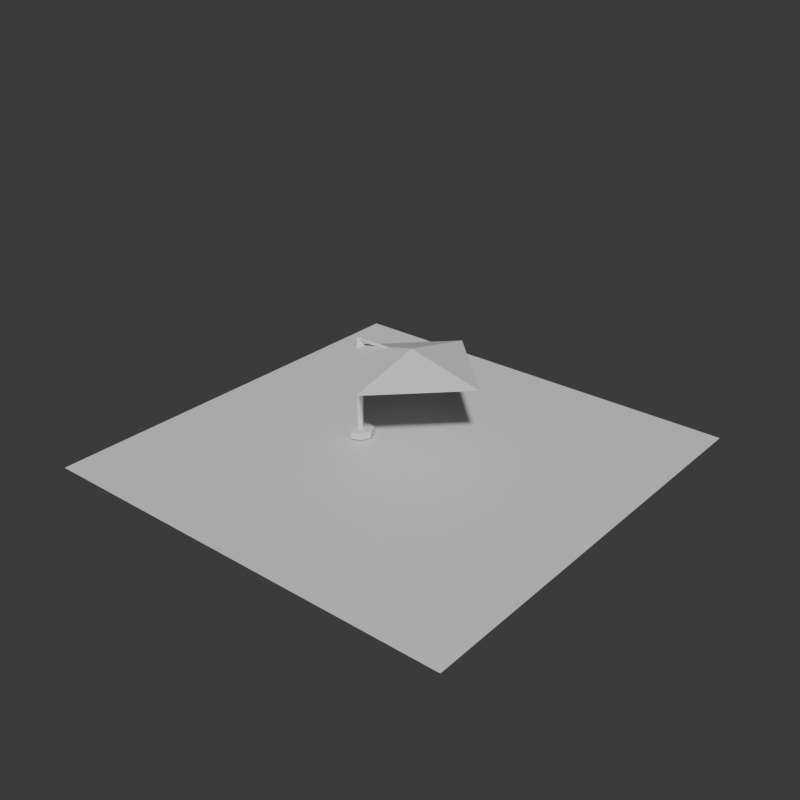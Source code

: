 # Source: cantilever-umbrella-massing.blend  (saved by Blender 5.2.44; exported with 4.5.12 LTS)
import bpy
from mathutils import Matrix  # noqa: F401  (used for matrix-valued properties, if any)

bpy.ops.wm.read_factory_settings(use_empty=True)
scene = bpy.context.scene
scene.name = 'Scene'

# ---- collections
col_collection = bpy.data.collections.new('Collection'); scene.collection.children.link(col_collection)

# ---- materials (node trees are filled in below, after node groups)
mat_cantilever_umbrella_massing_material = bpy.data.materials.new('cantilever-umbrella-massing-material')
mat_cantilever_umbrella_massing_material.diffuse_color = (0.5302, 0.5762, 0.5304, 1.0)
mat_cantilever_umbrella_massing_material.roughness = 0.93
mat_test_preview_ground_material = bpy.data.materials.new('test-preview-ground-material')
mat_test_preview_ground_material.diffuse_color = (0.14, 0.17, 0.18, 1.0)

# ---- material node trees
mat_cantilever_umbrella_massing_material.use_nodes = True; mat_cantilever_umbrella_massing_material.node_tree.nodes.clear()
_N = mat_cantilever_umbrella_massing_material.node_tree.nodes; _L = mat_cantilever_umbrella_massing_material.node_tree.links
n0 = _N.new('ShaderNodeBsdfPrincipled'); n0.name = 'Principled BSDF'; n0.location = (-200, 100)
n0.inputs[10].default_value = 0.005
n1 = _N.new('ShaderNodeOutputMaterial'); n1.name = 'Material Output'; n1.location = (200, 100)
_L.new(n0.outputs[0], n1.inputs[0])
n1.is_active_output = True
mat_test_preview_ground_material.use_nodes = True; mat_test_preview_ground_material.node_tree.nodes.clear()
_N = mat_test_preview_ground_material.node_tree.nodes; _L = mat_test_preview_ground_material.node_tree.links
n0 = _N.new('ShaderNodeBsdfPrincipled'); n0.name = 'Principled BSDF'; n0.location = (-200, 100)
n0.inputs[10].default_value = 0.005
n1 = _N.new('ShaderNodeOutputMaterial'); n1.name = 'Material Output'; n1.location = (200, 100)
_L.new(n0.outputs[0], n1.inputs[0])
n1.is_active_output = True

# ---- world
world_world = bpy.data.worlds.new('World'); scene.world = world_world
world_world.use_nodes = True; world_world.node_tree.nodes.clear()
_N = world_world.node_tree.nodes; _L = world_world.node_tree.links
n0 = _N.new('ShaderNodeOutputWorld'); n0.name = 'World Output'; n0.location = (200, 100)
n1 = _N.new('ShaderNodeBackground'); n1.name = 'Background'; n1.location = (-200, 100)
n1.inputs[0].default_value = (0.05088, 0.05088, 0.05088, 1.0)
_L.new(n1.outputs[0], n0.inputs[0])
n0.is_active_output = True
world_world.color = (0.035, 0.043, 0.045)
world_world.sun_shadow_jitter_overblur = 0.0

# ---- meshes
me_cantilever_umbrella_massing_mesh = bpy.data.meshes.new('cantilever-umbrella-massing-mesh')
me_cantilever_umbrella_massing_mesh.from_pydata([(-0.437, 0.02778, 0.0), (-0.437, 0.02778, 0.9037), (-0.4174, 0.01964, 0.0), (-0.4174, 0.01964, 0.9037), (-0.4093, 0.0, 0.0), (-0.4093, 0.0, 0.9037), (-0.4174, -0.01964, 0.0), (-0.4174, -0.01964, 0.9037), (-0.437, -0.02778, 0.0), (-0.437, -0.02778, 0.9037), (-0.4567, -0.01964, 0.0), (-0.4567, -0.01964, 0.9037), (-0.4648, 0.0, 0.0), (-0.4648, 0.0, 0.9037), (-0.4567, 0.01964, 0.0), (-0.4567, 0.01964, 0.9037), (-0.437, 0.01667, 0.8815), (0.1185, 0.01667, 0.8815), (-0.437, 0.01179, 0.8697), (0.1185, 0.01179, 0.8697), (-0.437, 0.0, 0.8648), (0.1185, 0.0, 0.8648), (-0.437, -0.01179, 0.8697), (0.1185, -0.01179, 0.8697), (-0.437, -0.01667, 0.8815), (0.1185, -0.01667, 0.8815), (-0.437, -0.01179, 0.8933), (0.1185, -0.01179, 0.8933), (-0.437, 0.0, 0.8981), (0.1185, 0.0, 0.8981), (-0.437, 0.01179, 0.8933), (0.1185, 0.01179, 0.8933), (-0.1746, 0.01296, 0.5703), (-0.418, 0.01296, 0.8593), (-0.1676, 0.009166, 0.5762), (-0.411, 0.009166, 0.8652), (-0.1647, 0.0, 0.5787), (-0.4081, 0.0, 0.8676), (-0.1676, -0.009166, 0.5762), (-0.411, -0.009166, 0.8652), (-0.1746, -0.01296, 0.5703), (-0.418, -0.01296, 0.8593), (-0.1816, -0.009166, 0.5644), (-0.425, -0.009166, 0.8534), (-0.1845, 0.0, 0.562), (-0.4279, 0.0, 0.8509), (-0.1816, 0.009166, 0.5644), (-0.425, 0.009166, 0.8534), (0.1185, 0.6593, 0.7963), (0.7778, 0.0, 0.7963), (0.1185, -0.6593, 0.7963), (-0.5407, 0.0, 0.7963), (0.1185, 0.0, 0.9519), (-0.437, 0.1148, 0.0), (-0.437, 0.1148, 0.05926), (-0.3559, 0.08119, 0.0), (-0.3559, 0.08119, 0.05926), (-0.3222, 0.0, 0.0), (-0.3222, 0.0, 0.05926), (-0.3559, -0.08119, 0.0), (-0.3559, -0.08119, 0.05926), (-0.437, -0.1148, 0.0), (-0.437, -0.1148, 0.05926), (-0.5182, -0.08119, 0.0), (-0.5182, -0.08119, 0.05926), (-0.5519, 0.0, 0.0), (-0.5519, 0.0, 0.05926), (-0.5182, 0.08119, 0.0), (-0.5182, 0.08119, 0.05926)], [], [(0, 1, 3, 2), (2, 3, 5, 4), (4, 5, 7, 6), (6, 7, 9, 8), (8, 9, 11, 10), (10, 11, 13, 12), (3, 1, 15, 13, 11, 9, 7, 5), (12, 13, 15, 14), (14, 15, 1, 0), (0, 2, 4, 6, 8, 10, 12, 14), (16, 17, 19, 18), (18, 19, 21, 20), (20, 21, 23, 22), (22, 23, 25, 24), (24, 25, 27, 26), (26, 27, 29, 28), (19, 17, 31, 29, 27, 25, 23, 21), (28, 29, 31, 30), (30, 31, 17, 16), (16, 18, 20, 22, 24, 26, 28, 30), (32, 33, 35, 34), (34, 35, 37, 36), (36, 37, 39, 38), (38, 39, 41, 40), (40, 41, 43, 42), (42, 43, 45, 44), (35, 33, 47, 45, 43, 41, 39, 37), (44, 45, 47, 46), (46, 47, 33, 32), (32, 34, 36, 38, 40, 42, 44, 46), (48, 52, 49), (49, 52, 50), (48, 49, 50, 51), (50, 52, 51), (51, 52, 48), (53, 54, 56, 55), (55, 56, 58, 57), (57, 58, 60, 59), (59, 60, 62, 61), (61, 62, 64, 63), (63, 64, 66, 65), (56, 54, 68, 66, 64, 62, 60, 58), (65, 66, 68, 67), (67, 68, 54, 53), (53, 55, 57, 59, 61, 63, 65, 67)])
_uv = me_cantilever_umbrella_massing_mesh.uv_layers.new(name='UVMap')
_uv.uv.foreach_set('vector', [1.0, 0.5, 1.0, 1.0, 0.875, 1.0, 0.875, 0.5, 0.875, 0.5, 0.875, 1.0, 0.75, 1.0, 0.75, 0.5, 0.75, 0.5, 0.75, 1.0, 0.625, 1.0, 0.625, 0.5, 0.625, 0.5, 0.625, 1.0, 0.5, 1.0, 0.5, 0.5, 0.5, 0.5, 0.5, 1.0, 0.375, 1.0, 0.375, 0.5, 0.375, 0.5, 0.375, 1.0, 0.25, 1.0, 0.25, 0.5, 0.4197, 0.4197, 0.25, 0.49, 0.08029, 0.4197, 0.01, 0.25, 0.08029, 0.08029, 0.25, 0.01, 0.4197, 0.08029, 0.49, 0.25, 0.25, 0.5, 0.25, 1.0, 0.125, 1.0, 0.125, 0.5, 0.125, 0.5, 0.125, 1.0, 0.0, 1.0, 0.0, 0.5, 0.75, 0.49, 0.9197, 0.4197, 0.99, 0.25, 0.9197, 0.08029, 0.75, 0.01, 0.5803, 0.08029, 0.51, 0.25, 0.5803, 0.4197, 1.0, 0.5, 1.0, 1.0, 0.875, 1.0, 0.875, 0.5, 0.875, 0.5, 0.875, 1.0, 0.75, 1.0, 0.75, 0.5, 0.75, 0.5, 0.75, 1.0, 0.625, 1.0, 0.625, 0.5, 0.625, 0.5, 0.625, 1.0, 0.5, 1.0, 0.5, 0.5, 0.5, 0.5, 0.5, 1.0, 0.375, 1.0, 0.375, 0.5, 0.375, 0.5, 0.375, 1.0, 0.25, 1.0, 0.25, 0.5, 0.4197, 0.4197, 0.25, 0.49, 0.08029, 0.4197, 0.01, 0.25, 0.08029, 0.08029, 0.25, 0.01, 0.4197, 0.08029, 0.49, 0.25, 0.25, 0.5, 0.25, 1.0, 0.125, 1.0, 0.125, 0.5, 0.125, 0.5, 0.125, 1.0, 0.0, 1.0, 0.0, 0.5, 0.75, 0.49, 0.9197, 0.4197, 0.99, 0.25, 0.9197, 0.08029, 0.75, 0.01, 0.5803, 0.08029, 0.51, 0.25, 0.5803, 0.4197, 1.0, 0.5, 1.0, 1.0, 0.875, 1.0, 0.875, 0.5, 0.875, 0.5, 0.875, 1.0, 0.75, 1.0, 0.75, 0.5, 0.75, 0.5, 0.75, 1.0, 0.625, 1.0, 0.625, 0.5, 0.625, 0.5, 0.625, 1.0, 0.5, 1.0, 0.5, 0.5, 0.5, 0.5, 0.5, 1.0, 0.375, 1.0, 0.375, 0.5, 0.375, 0.5, 0.375, 1.0, 0.25, 1.0, 0.25, 0.5, 0.4197, 0.4197, 0.25, 0.49, 0.08029, 0.4197, 0.01, 0.25, 0.08029, 0.08029, 0.25, 0.01, 0.4197, 0.08029, 0.49, 0.25, 0.25, 0.5, 0.25, 1.0, 0.125, 1.0, 0.125, 0.5, 0.125, 0.5, 0.125, 1.0, 0.0, 1.0, 0.0, 0.5, 0.75, 0.49, 0.9197, 0.4197, 0.99, 0.25, 0.9197, 0.08029, 0.75, 0.01, 0.5803, 0.08029, 0.51, 0.25, 0.5803, 0.4197, 0.25, 0.49, 0.25, 0.25, 0.49, 0.25, 0.49, 0.25, 0.25, 0.25, 0.25, 0.01, 0.75, 0.49, 0.99, 0.25, 0.75, 0.01, 0.51, 0.25, 0.25, 0.01, 0.25, 0.25, 0.01, 0.25, 0.01, 0.25, 0.25, 0.25, 0.25, 0.49, 1.0, 0.5, 1.0, 1.0, 0.875, 1.0, 0.875, 0.5, 0.875, 0.5, 0.875, 1.0, 0.75, 1.0, 0.75, 0.5, 0.75, 0.5, 0.75, 1.0, 0.625, 1.0, 0.625, 0.5, 0.625, 0.5, 0.625, 1.0, 0.5, 1.0, 0.5, 0.5, 0.5, 0.5, 0.5, 1.0, 0.375, 1.0, 0.375, 0.5, 0.375, 0.5, 0.375, 1.0, 0.25, 1.0, 0.25, 0.5, 0.4197, 0.4197, 0.25, 0.49, 0.08029, 0.4197, 0.01, 0.25, 0.08029, 0.08029, 0.25, 0.01, 0.4197, 0.08029, 0.49, 0.25, 0.25, 0.5, 0.25, 1.0, 0.125, 1.0, 0.125, 0.5, 0.125, 0.5, 0.125, 1.0, 0.0, 1.0, 0.0, 0.5, 0.75, 0.49, 0.9197, 0.4197, 0.99, 0.25, 0.9197, 0.08029, 0.75, 0.01, 0.5803, 0.08029, 0.51, 0.25, 0.5803, 0.4197])
me_cantilever_umbrella_massing_mesh.materials.append(mat_cantilever_umbrella_massing_material)
me_cantilever_umbrella_massing_mesh.update()
me_plane = bpy.data.meshes.new('Plane')
me_plane.from_pydata([(-1.92, -1.92, 0.0), (1.92, -1.92, 0.0), (-1.92, 1.92, 0.0), (1.92, 1.92, 0.0)], [], [(0, 1, 3, 2)])
_uv = me_plane.uv_layers.new(name='UVMap')
_uv.uv.foreach_set('vector', [0.0, 0.0, 1.0, 0.0, 1.0, 1.0, 0.0, 1.0])
me_plane.materials.append(mat_test_preview_ground_material)
me_plane.update()

# ---- objects
ob_cantilever_umbrella_massing = bpy.data.objects.new('cantilever-umbrella-massing', me_cantilever_umbrella_massing_mesh)
ob_test_preview_ground = bpy.data.objects.new('test-preview-ground', me_plane)

# ---- transforms, parenting, visibility, modifiers, constraints
ob_cantilever_umbrella_massing.location = (0.0, 0.0, 0.0)
ob_test_preview_ground.location = (0.0, 0.0, -0.025)

# ---- collection membership
col_collection.objects.link(ob_cantilever_umbrella_massing)
col_collection.objects.link(ob_test_preview_ground)

# ---- scene / render settings (as saved in the file)
scene.frame_start = 1; scene.frame_end = 250; scene.frame_set(1)
scene.render.engine = 'BLENDER_WORKBENCH'
scene.render.resolution_x = 720
scene.render.resolution_y = 720
scene.render.bake_bias = 0.0
scene.render.bake_samples = 0
scene.render.compositor_device = 'GPU'
scene.eevee.use_volume_custom_range = False
scene.eevee.fast_gi_thickness_near = 0.1
scene.eevee.fast_gi_thickness_far = 0.0
scene.eevee.ray_tracing_options.screen_trace_thickness = 0.1
bpy.context.view_layer.update()

# ---- added for rendering (the .blend has no active camera and no usable light): camera, sun
cam_auto = bpy.data.cameras.new('AutoCamera')
cam_auto.lens = 50.0
cam_auto.sensor_width = 36.0
cam_auto.clip_end = 1000.0
ob_auto_camera = bpy.data.objects.new('AutoCamera', cam_auto)
scene.collection.objects.link(ob_auto_camera)
ob_auto_camera.location = (5.10515, -6.12618, 4.54754)
ob_auto_camera.rotation_euler = (1.09748, -7.21219e-08, 0.694738)
scene.camera = ob_auto_camera
light_auto_sun = bpy.data.lights.new('AutoSun', 'SUN')
light_auto_sun.energy = 3.0
light_auto_sun.angle = 0.0523599
ob_auto_sun = bpy.data.objects.new('AutoSun', light_auto_sun)
scene.collection.objects.link(ob_auto_sun)
ob_auto_sun.rotation_euler = (0.872665, 0.174533, 0.523599)
bpy.context.view_layer.update()
